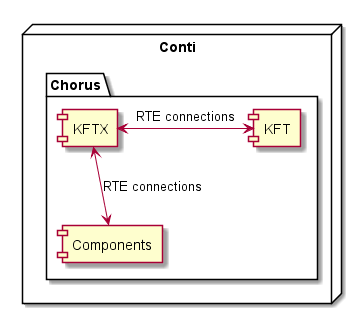

The diagram above was rendered by PlantUML. Its source (embedded in the PNG):
@startuml "KFTX_ComponentDescription.png"
node "Conti" {
folder "Chorus" {
    [KFTX] <-down-> [Components] : RTE connections
    [KFTX] <-right-> [KFT] : RTE connections
 }
}
@enduml